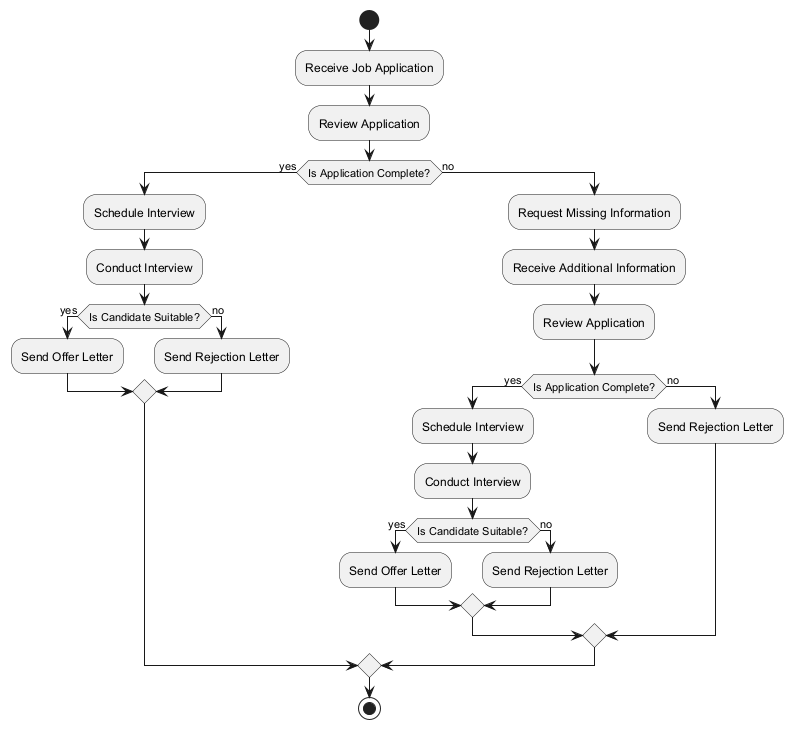

The diagram above was rendered by PlantUML. Its source (embedded in the PNG):
@startuml
start

:Receive Job Application;
:Review Application;

if (Is Application Complete?) then (yes)
    :Schedule Interview;
    :Conduct Interview;
    if (Is Candidate Suitable?) then (yes)
        :Send Offer Letter;
    else (no)
        :Send Rejection Letter;
    endif
else (no)
    :Request Missing Information;
    :Receive Additional Information;
    :Review Application;
    if (Is Application Complete?) then (yes)
        :Schedule Interview;
        :Conduct Interview;
        if (Is Candidate Suitable?) then (yes)
            :Send Offer Letter;
        else (no)
            :Send Rejection Letter;
        endif
    else (no)
        :Send Rejection Letter;
    endif
endif

stop
@enduml